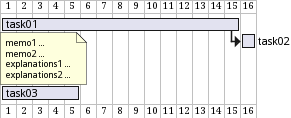

The diagram above was rendered by PlantUML. Its source (embedded in the PNG):
@startgantt
[task01] lasts 15 days
note bottom
memo1 ...
memo2 ...
explanations1 ...
explanations2 ...
end note
[task01] -> [task02]
[task03] lasts 5 days
@endgantt